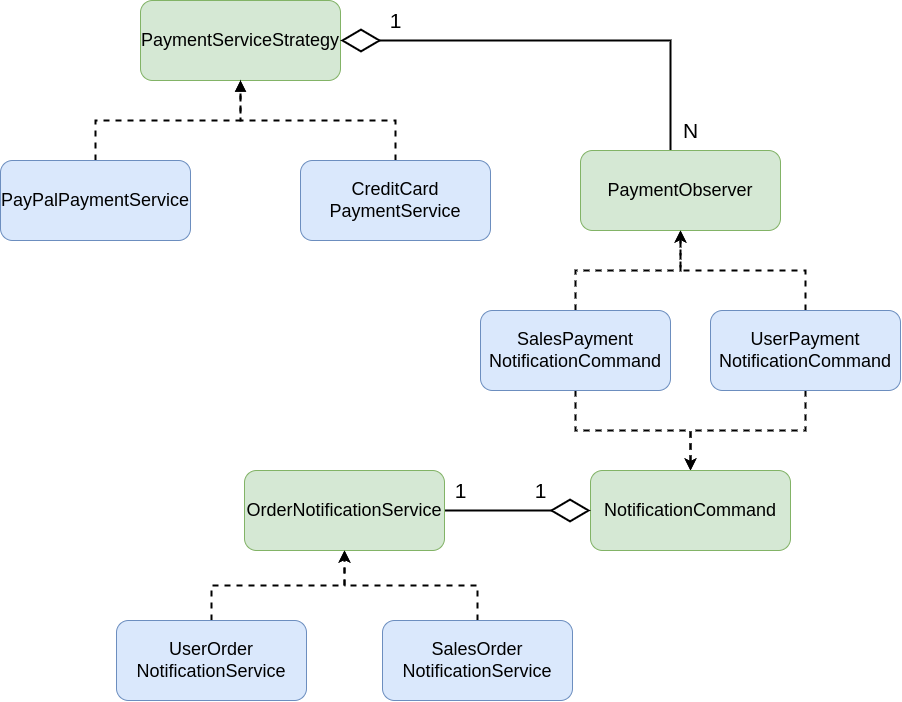

The diagram above was exported from draw.io. Its source (the exported page's mxGraphModel, read from the mxfile embedded in the PNG):
<mxGraphModel dx="1975" dy="1081" grid="1" gridSize="10" guides="1" tooltips="1" connect="1" arrows="1" fold="1" page="1" pageScale="1" pageWidth="827" pageHeight="1169" math="0" shadow="0">
  <root>
    <mxCell id="0" />
    <mxCell id="1" parent="0" />
    <mxCell id="0Fpw61EoVXOKNZsbPpFn-2" value="&lt;font style=&quot;font-size: 18px;&quot;&gt;PaymentServiceStrategy&lt;/font&gt;" style="rounded=1;whiteSpace=wrap;html=1;fillColor=#d5e8d4;strokeColor=#82b366;movable=1;resizable=1;rotatable=1;deletable=1;editable=1;locked=0;connectable=1;" vertex="1" parent="1">
      <mxGeometry x="210" y="370" width="200" height="80" as="geometry" />
    </mxCell>
    <mxCell id="0Fpw61EoVXOKNZsbPpFn-3" style="edgeStyle=orthogonalEdgeStyle;rounded=0;orthogonalLoop=1;jettySize=auto;html=1;entryX=0.5;entryY=1;entryDx=0;entryDy=0;endArrow=block;endFill=1;dashed=1;strokeWidth=2;movable=1;resizable=1;rotatable=1;deletable=1;editable=1;locked=0;connectable=1;" edge="1" parent="1" source="0Fpw61EoVXOKNZsbPpFn-4" target="0Fpw61EoVXOKNZsbPpFn-2">
      <mxGeometry relative="1" as="geometry" />
    </mxCell>
    <mxCell id="0Fpw61EoVXOKNZsbPpFn-4" value="&lt;font style=&quot;font-size: 18px;&quot;&gt;PayPalPaymentService&lt;/font&gt;" style="whiteSpace=wrap;html=1;fillColor=#dae8fc;strokeColor=#6c8ebf;rounded=1;movable=1;resizable=1;rotatable=1;deletable=1;editable=1;locked=0;connectable=1;" vertex="1" parent="1">
      <mxGeometry x="70" y="530" width="190" height="80" as="geometry" />
    </mxCell>
    <mxCell id="0Fpw61EoVXOKNZsbPpFn-5" style="edgeStyle=orthogonalEdgeStyle;rounded=0;orthogonalLoop=1;jettySize=auto;html=1;entryX=0.5;entryY=1;entryDx=0;entryDy=0;endArrow=block;endFill=1;dashed=1;strokeWidth=2;movable=1;resizable=1;rotatable=1;deletable=1;editable=1;locked=0;connectable=1;" edge="1" parent="1" source="0Fpw61EoVXOKNZsbPpFn-6" target="0Fpw61EoVXOKNZsbPpFn-2">
      <mxGeometry relative="1" as="geometry" />
    </mxCell>
    <mxCell id="0Fpw61EoVXOKNZsbPpFn-6" value="&lt;font style=&quot;font-size: 18px;&quot;&gt;CreditCard&lt;br&gt;PaymentService&lt;/font&gt;" style="whiteSpace=wrap;html=1;fillColor=#dae8fc;strokeColor=#6c8ebf;rounded=1;movable=1;resizable=1;rotatable=1;deletable=1;editable=1;locked=0;connectable=1;" vertex="1" parent="1">
      <mxGeometry x="370" y="530" width="190" height="80" as="geometry" />
    </mxCell>
    <mxCell id="0Fpw61EoVXOKNZsbPpFn-27" style="edgeStyle=orthogonalEdgeStyle;rounded=0;orthogonalLoop=1;jettySize=auto;html=1;entryX=1;entryY=0.5;entryDx=0;entryDy=0;endArrow=diamondThin;endFill=0;strokeWidth=2;endSize=35;" edge="1" parent="1" source="0Fpw61EoVXOKNZsbPpFn-26" target="0Fpw61EoVXOKNZsbPpFn-2">
      <mxGeometry relative="1" as="geometry">
        <Array as="points">
          <mxPoint x="740" y="410" />
        </Array>
      </mxGeometry>
    </mxCell>
    <mxCell id="0Fpw61EoVXOKNZsbPpFn-26" value="&lt;font style=&quot;font-size: 18px;&quot;&gt;PaymentObserver&lt;/font&gt;" style="rounded=1;whiteSpace=wrap;html=1;fillColor=#d5e8d4;strokeColor=#82b366;movable=1;resizable=1;rotatable=1;deletable=1;editable=1;locked=0;connectable=1;" vertex="1" parent="1">
      <mxGeometry x="650" y="520" width="200" height="80" as="geometry" />
    </mxCell>
    <mxCell id="0Fpw61EoVXOKNZsbPpFn-31" style="edgeStyle=orthogonalEdgeStyle;rounded=0;orthogonalLoop=1;jettySize=auto;html=1;strokeWidth=2;dashed=1;" edge="1" parent="1" source="0Fpw61EoVXOKNZsbPpFn-29" target="0Fpw61EoVXOKNZsbPpFn-26">
      <mxGeometry relative="1" as="geometry" />
    </mxCell>
    <mxCell id="0Fpw61EoVXOKNZsbPpFn-35" style="edgeStyle=orthogonalEdgeStyle;rounded=0;orthogonalLoop=1;jettySize=auto;html=1;strokeWidth=2;dashed=1;" edge="1" parent="1" source="0Fpw61EoVXOKNZsbPpFn-29" target="0Fpw61EoVXOKNZsbPpFn-34">
      <mxGeometry relative="1" as="geometry" />
    </mxCell>
    <mxCell id="0Fpw61EoVXOKNZsbPpFn-29" value="&lt;span style=&quot;font-size: 18px;&quot;&gt;SalesPayment&lt;br&gt;NotificationCommand&lt;/span&gt;" style="whiteSpace=wrap;html=1;fillColor=#dae8fc;strokeColor=#6c8ebf;rounded=1;movable=1;resizable=1;rotatable=1;deletable=1;editable=1;locked=0;connectable=1;" vertex="1" parent="1">
      <mxGeometry x="550" y="680" width="190" height="80" as="geometry" />
    </mxCell>
    <mxCell id="0Fpw61EoVXOKNZsbPpFn-32" style="edgeStyle=orthogonalEdgeStyle;rounded=0;orthogonalLoop=1;jettySize=auto;html=1;strokeWidth=2;dashed=1;" edge="1" parent="1" source="0Fpw61EoVXOKNZsbPpFn-30" target="0Fpw61EoVXOKNZsbPpFn-26">
      <mxGeometry relative="1" as="geometry" />
    </mxCell>
    <mxCell id="0Fpw61EoVXOKNZsbPpFn-36" style="edgeStyle=orthogonalEdgeStyle;rounded=0;orthogonalLoop=1;jettySize=auto;html=1;strokeWidth=2;dashed=1;" edge="1" parent="1" source="0Fpw61EoVXOKNZsbPpFn-30" target="0Fpw61EoVXOKNZsbPpFn-34">
      <mxGeometry relative="1" as="geometry" />
    </mxCell>
    <mxCell id="0Fpw61EoVXOKNZsbPpFn-30" value="&lt;span style=&quot;font-size: 18px;&quot;&gt;UserPayment&lt;br&gt;NotificationCommand&lt;/span&gt;" style="whiteSpace=wrap;html=1;fillColor=#dae8fc;strokeColor=#6c8ebf;rounded=1;movable=1;resizable=1;rotatable=1;deletable=1;editable=1;locked=0;connectable=1;" vertex="1" parent="1">
      <mxGeometry x="780" y="680" width="190" height="80" as="geometry" />
    </mxCell>
    <mxCell id="0Fpw61EoVXOKNZsbPpFn-34" value="&lt;font style=&quot;font-size: 18px;&quot;&gt;NotificationCommand&lt;/font&gt;" style="rounded=1;whiteSpace=wrap;html=1;fillColor=#d5e8d4;strokeColor=#82b366;movable=1;resizable=1;rotatable=1;deletable=1;editable=1;locked=0;connectable=1;" vertex="1" parent="1">
      <mxGeometry x="660" y="840" width="200" height="80" as="geometry" />
    </mxCell>
    <mxCell id="0Fpw61EoVXOKNZsbPpFn-38" style="edgeStyle=orthogonalEdgeStyle;rounded=0;orthogonalLoop=1;jettySize=auto;html=1;endArrow=diamondThin;endFill=0;endSize=35;strokeWidth=2;" edge="1" parent="1" source="0Fpw61EoVXOKNZsbPpFn-37" target="0Fpw61EoVXOKNZsbPpFn-34">
      <mxGeometry relative="1" as="geometry" />
    </mxCell>
    <mxCell id="0Fpw61EoVXOKNZsbPpFn-37" value="&lt;font style=&quot;font-size: 18px;&quot;&gt;OrderNotificationService&lt;/font&gt;" style="rounded=1;whiteSpace=wrap;html=1;fillColor=#d5e8d4;strokeColor=#82b366;movable=1;resizable=1;rotatable=1;deletable=1;editable=1;locked=0;connectable=1;" vertex="1" parent="1">
      <mxGeometry x="314" y="840" width="200" height="80" as="geometry" />
    </mxCell>
    <mxCell id="0Fpw61EoVXOKNZsbPpFn-42" style="edgeStyle=orthogonalEdgeStyle;rounded=0;orthogonalLoop=1;jettySize=auto;html=1;strokeWidth=2;dashed=1;" edge="1" parent="1" source="0Fpw61EoVXOKNZsbPpFn-39" target="0Fpw61EoVXOKNZsbPpFn-37">
      <mxGeometry relative="1" as="geometry" />
    </mxCell>
    <mxCell id="0Fpw61EoVXOKNZsbPpFn-39" value="&lt;font style=&quot;font-size: 18px;&quot;&gt;UserOrder&lt;br&gt;NotificationService&lt;/font&gt;" style="whiteSpace=wrap;html=1;fillColor=#dae8fc;strokeColor=#6c8ebf;rounded=1;movable=1;resizable=1;rotatable=1;deletable=1;editable=1;locked=0;connectable=1;" vertex="1" parent="1">
      <mxGeometry x="186" y="990" width="190" height="80" as="geometry" />
    </mxCell>
    <mxCell id="0Fpw61EoVXOKNZsbPpFn-41" style="edgeStyle=orthogonalEdgeStyle;rounded=0;orthogonalLoop=1;jettySize=auto;html=1;strokeWidth=2;dashed=1;" edge="1" parent="1" source="0Fpw61EoVXOKNZsbPpFn-40" target="0Fpw61EoVXOKNZsbPpFn-37">
      <mxGeometry relative="1" as="geometry" />
    </mxCell>
    <mxCell id="0Fpw61EoVXOKNZsbPpFn-40" value="&lt;font style=&quot;font-size: 18px;&quot;&gt;SalesOrder&lt;br&gt;NotificationService&lt;/font&gt;" style="whiteSpace=wrap;html=1;fillColor=#dae8fc;strokeColor=#6c8ebf;rounded=1;movable=1;resizable=1;rotatable=1;deletable=1;editable=1;locked=0;connectable=1;" vertex="1" parent="1">
      <mxGeometry x="452" y="990" width="190" height="80" as="geometry" />
    </mxCell>
    <mxCell id="0Fpw61EoVXOKNZsbPpFn-43" value="&lt;font style=&quot;font-size: 21px;&quot;&gt;N&lt;/font&gt;" style="text;html=1;align=center;verticalAlign=middle;resizable=0;points=[];autosize=1;strokeColor=none;fillColor=none;" vertex="1" parent="1">
      <mxGeometry x="740" y="480" width="40" height="40" as="geometry" />
    </mxCell>
    <mxCell id="0Fpw61EoVXOKNZsbPpFn-44" value="&lt;font style=&quot;font-size: 21px;&quot;&gt;1&lt;/font&gt;" style="text;html=1;align=center;verticalAlign=middle;resizable=0;points=[];autosize=1;strokeColor=none;fillColor=none;" vertex="1" parent="1">
      <mxGeometry x="445" y="370" width="40" height="40" as="geometry" />
    </mxCell>
    <mxCell id="0Fpw61EoVXOKNZsbPpFn-45" value="&lt;font style=&quot;font-size: 21px;&quot;&gt;1&lt;/font&gt;" style="text;html=1;align=center;verticalAlign=middle;resizable=0;points=[];autosize=1;strokeColor=none;fillColor=none;" vertex="1" parent="1">
      <mxGeometry x="510" y="840" width="40" height="40" as="geometry" />
    </mxCell>
    <mxCell id="0Fpw61EoVXOKNZsbPpFn-46" value="&lt;font style=&quot;font-size: 21px;&quot;&gt;1&lt;/font&gt;" style="text;html=1;align=center;verticalAlign=middle;resizable=0;points=[];autosize=1;strokeColor=none;fillColor=none;" vertex="1" parent="1">
      <mxGeometry x="590" y="840" width="40" height="40" as="geometry" />
    </mxCell>
  </root>
</mxGraphModel>